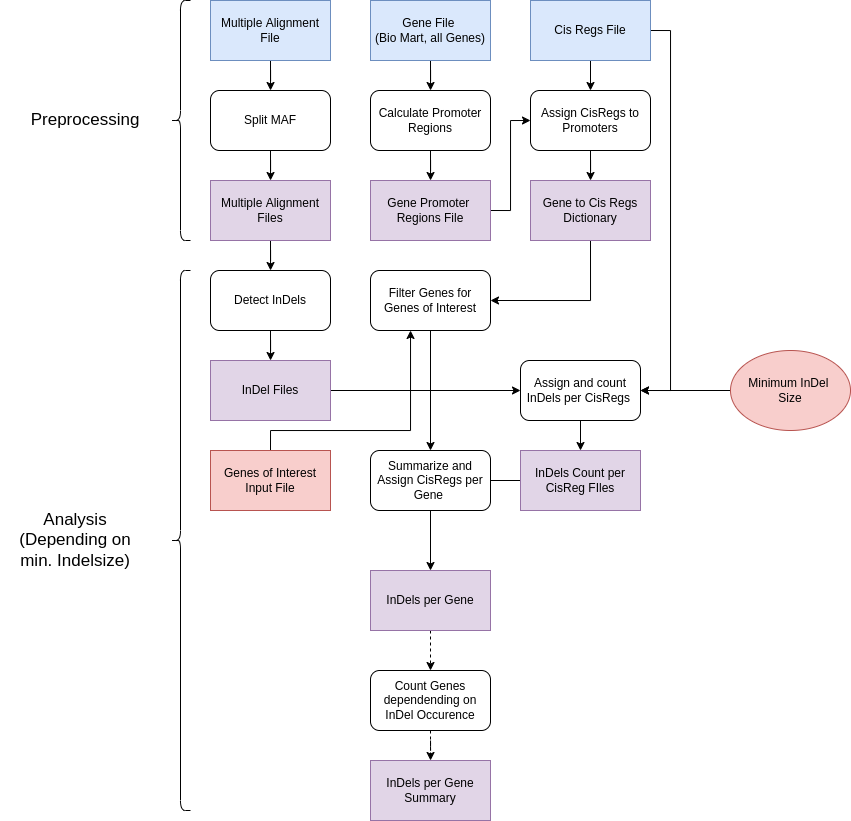

The diagram above was exported from draw.io. Its source (the exported page's mxGraphModel, read from the mxfile embedded in the PNG):
<mxGraphModel dx="1663" dy="517" grid="1" gridSize="10" guides="1" tooltips="1" connect="1" arrows="1" fold="1" page="1" pageScale="1" pageWidth="850" pageHeight="1100" math="0" shadow="0">
  <root>
    <mxCell id="0" />
    <mxCell id="1" parent="0" />
    <mxCell id="C-M_v3EFg0aEwxc-bYNf-17" style="edgeStyle=orthogonalEdgeStyle;rounded=0;orthogonalLoop=1;jettySize=auto;html=1;exitX=0.5;exitY=1;exitDx=0;exitDy=0;" parent="1" source="C-M_v3EFg0aEwxc-bYNf-2" target="C-M_v3EFg0aEwxc-bYNf-3" edge="1">
      <mxGeometry relative="1" as="geometry" />
    </mxCell>
    <mxCell id="C-M_v3EFg0aEwxc-bYNf-2" value="Split MAF" style="rounded=1;whiteSpace=wrap;html=1;" parent="1" vertex="1">
      <mxGeometry x="140" y="300" width="120" height="60" as="geometry" />
    </mxCell>
    <mxCell id="C-M_v3EFg0aEwxc-bYNf-22" style="edgeStyle=orthogonalEdgeStyle;rounded=0;orthogonalLoop=1;jettySize=auto;html=1;exitX=0.5;exitY=1;exitDx=0;exitDy=0;" parent="1" source="C-M_v3EFg0aEwxc-bYNf-3" target="C-M_v3EFg0aEwxc-bYNf-21" edge="1">
      <mxGeometry relative="1" as="geometry" />
    </mxCell>
    <mxCell id="C-M_v3EFg0aEwxc-bYNf-3" value="Multiple Alignment Files" style="rounded=0;whiteSpace=wrap;html=1;fillColor=#e1d5e7;strokeColor=#9673a6;" parent="1" vertex="1">
      <mxGeometry x="140" y="390" width="120" height="60" as="geometry" />
    </mxCell>
    <mxCell id="C-M_v3EFg0aEwxc-bYNf-16" style="edgeStyle=orthogonalEdgeStyle;rounded=0;orthogonalLoop=1;jettySize=auto;html=1;exitX=0.5;exitY=1;exitDx=0;exitDy=0;" parent="1" source="C-M_v3EFg0aEwxc-bYNf-4" target="C-M_v3EFg0aEwxc-bYNf-2" edge="1">
      <mxGeometry relative="1" as="geometry" />
    </mxCell>
    <mxCell id="C-M_v3EFg0aEwxc-bYNf-4" value="Multiple Alignment File" style="rounded=0;whiteSpace=wrap;html=1;fillColor=#dae8fc;strokeColor=#6c8ebf;" parent="1" vertex="1">
      <mxGeometry x="140" y="210" width="120" height="60" as="geometry" />
    </mxCell>
    <mxCell id="C-M_v3EFg0aEwxc-bYNf-12" style="edgeStyle=orthogonalEdgeStyle;rounded=0;orthogonalLoop=1;jettySize=auto;html=1;exitX=1;exitY=0.5;exitDx=0;exitDy=0;entryX=0;entryY=0.5;entryDx=0;entryDy=0;" parent="1" source="C-M_v3EFg0aEwxc-bYNf-5" target="C-M_v3EFg0aEwxc-bYNf-10" edge="1">
      <mxGeometry relative="1" as="geometry" />
    </mxCell>
    <mxCell id="C-M_v3EFg0aEwxc-bYNf-5" value="Gene Promoter&amp;nbsp;&lt;br&gt;Regions File" style="rounded=0;whiteSpace=wrap;html=1;fillColor=#e1d5e7;strokeColor=#9673a6;" parent="1" vertex="1">
      <mxGeometry x="300" y="390" width="120" height="60" as="geometry" />
    </mxCell>
    <mxCell id="C-M_v3EFg0aEwxc-bYNf-14" style="edgeStyle=orthogonalEdgeStyle;rounded=0;orthogonalLoop=1;jettySize=auto;html=1;exitX=0.5;exitY=1;exitDx=0;exitDy=0;" parent="1" source="C-M_v3EFg0aEwxc-bYNf-6" target="C-M_v3EFg0aEwxc-bYNf-8" edge="1">
      <mxGeometry relative="1" as="geometry" />
    </mxCell>
    <mxCell id="C-M_v3EFg0aEwxc-bYNf-6" value="Gene File &lt;br&gt;(Bio Mart, all Genes)" style="rounded=0;whiteSpace=wrap;html=1;fillColor=#dae8fc;strokeColor=#6c8ebf;" parent="1" vertex="1">
      <mxGeometry x="300" y="210" width="120" height="60" as="geometry" />
    </mxCell>
    <mxCell id="C-M_v3EFg0aEwxc-bYNf-7" value="&lt;font style=&quot;font-size: 17px&quot;&gt;Preprocessing&lt;/font&gt;" style="text;html=1;strokeColor=none;fillColor=none;align=center;verticalAlign=middle;whiteSpace=wrap;rounded=0;" parent="1" vertex="1">
      <mxGeometry x="-5" y="320" width="40" height="20" as="geometry" />
    </mxCell>
    <mxCell id="C-M_v3EFg0aEwxc-bYNf-15" style="edgeStyle=orthogonalEdgeStyle;rounded=0;orthogonalLoop=1;jettySize=auto;html=1;exitX=0.5;exitY=1;exitDx=0;exitDy=0;" parent="1" source="C-M_v3EFg0aEwxc-bYNf-8" target="C-M_v3EFg0aEwxc-bYNf-5" edge="1">
      <mxGeometry relative="1" as="geometry" />
    </mxCell>
    <mxCell id="C-M_v3EFg0aEwxc-bYNf-8" value="Calculate Promoter&lt;br&gt;Regions" style="rounded=1;whiteSpace=wrap;html=1;" parent="1" vertex="1">
      <mxGeometry x="300" y="300" width="120" height="60" as="geometry" />
    </mxCell>
    <mxCell id="C-M_v3EFg0aEwxc-bYNf-19" style="edgeStyle=orthogonalEdgeStyle;rounded=0;orthogonalLoop=1;jettySize=auto;html=1;exitX=0.5;exitY=1;exitDx=0;exitDy=0;entryX=0.5;entryY=0;entryDx=0;entryDy=0;" parent="1" source="C-M_v3EFg0aEwxc-bYNf-9" target="C-M_v3EFg0aEwxc-bYNf-10" edge="1">
      <mxGeometry relative="1" as="geometry" />
    </mxCell>
    <mxCell id="C-M_v3EFg0aEwxc-bYNf-33" style="edgeStyle=orthogonalEdgeStyle;rounded=0;orthogonalLoop=1;jettySize=auto;html=1;exitX=1;exitY=0.5;exitDx=0;exitDy=0;entryX=1;entryY=0.5;entryDx=0;entryDy=0;" parent="1" source="C-M_v3EFg0aEwxc-bYNf-9" target="C-M_v3EFg0aEwxc-bYNf-25" edge="1">
      <mxGeometry relative="1" as="geometry" />
    </mxCell>
    <mxCell id="C-M_v3EFg0aEwxc-bYNf-9" value="Cis Regs File" style="rounded=0;whiteSpace=wrap;html=1;fillColor=#dae8fc;strokeColor=#6c8ebf;" parent="1" vertex="1">
      <mxGeometry x="460" y="210" width="120" height="60" as="geometry" />
    </mxCell>
    <mxCell id="C-M_v3EFg0aEwxc-bYNf-18" style="edgeStyle=orthogonalEdgeStyle;rounded=0;orthogonalLoop=1;jettySize=auto;html=1;exitX=0.5;exitY=1;exitDx=0;exitDy=0;" parent="1" source="C-M_v3EFg0aEwxc-bYNf-10" target="C-M_v3EFg0aEwxc-bYNf-13" edge="1">
      <mxGeometry relative="1" as="geometry" />
    </mxCell>
    <mxCell id="C-M_v3EFg0aEwxc-bYNf-10" value="Assign CisRegs to Promoters" style="rounded=1;whiteSpace=wrap;html=1;" parent="1" vertex="1">
      <mxGeometry x="460" y="300" width="120" height="60" as="geometry" />
    </mxCell>
    <mxCell id="C-M_v3EFg0aEwxc-bYNf-62" style="edgeStyle=orthogonalEdgeStyle;rounded=0;orthogonalLoop=1;jettySize=auto;html=1;exitX=0.5;exitY=1;exitDx=0;exitDy=0;entryX=1;entryY=0.5;entryDx=0;entryDy=0;" parent="1" source="C-M_v3EFg0aEwxc-bYNf-13" target="C-M_v3EFg0aEwxc-bYNf-61" edge="1">
      <mxGeometry relative="1" as="geometry" />
    </mxCell>
    <mxCell id="C-M_v3EFg0aEwxc-bYNf-13" value="Gene to Cis Regs&lt;br&gt;Dictionary" style="rounded=0;whiteSpace=wrap;html=1;fillColor=#e1d5e7;strokeColor=#9673a6;" parent="1" vertex="1">
      <mxGeometry x="460" y="390" width="120" height="60" as="geometry" />
    </mxCell>
    <mxCell id="C-M_v3EFg0aEwxc-bYNf-24" style="edgeStyle=orthogonalEdgeStyle;rounded=0;orthogonalLoop=1;jettySize=auto;html=1;exitX=0.5;exitY=1;exitDx=0;exitDy=0;" parent="1" source="C-M_v3EFg0aEwxc-bYNf-21" target="C-M_v3EFg0aEwxc-bYNf-23" edge="1">
      <mxGeometry relative="1" as="geometry" />
    </mxCell>
    <mxCell id="C-M_v3EFg0aEwxc-bYNf-21" value="Detect InDels" style="rounded=1;whiteSpace=wrap;html=1;" parent="1" vertex="1">
      <mxGeometry x="140" y="480" width="120" height="60" as="geometry" />
    </mxCell>
    <mxCell id="C-M_v3EFg0aEwxc-bYNf-29" style="edgeStyle=orthogonalEdgeStyle;rounded=0;orthogonalLoop=1;jettySize=auto;html=1;exitX=1;exitY=0.5;exitDx=0;exitDy=0;" parent="1" source="C-M_v3EFg0aEwxc-bYNf-23" target="C-M_v3EFg0aEwxc-bYNf-25" edge="1">
      <mxGeometry relative="1" as="geometry" />
    </mxCell>
    <mxCell id="C-M_v3EFg0aEwxc-bYNf-23" value="InDel Files" style="rounded=0;whiteSpace=wrap;html=1;fillColor=#e1d5e7;strokeColor=#9673a6;" parent="1" vertex="1">
      <mxGeometry x="140" y="570" width="120" height="60" as="geometry" />
    </mxCell>
    <mxCell id="C-M_v3EFg0aEwxc-bYNf-35" style="edgeStyle=orthogonalEdgeStyle;rounded=0;orthogonalLoop=1;jettySize=auto;html=1;exitX=0.5;exitY=1;exitDx=0;exitDy=0;entryX=0.5;entryY=0;entryDx=0;entryDy=0;" parent="1" source="C-M_v3EFg0aEwxc-bYNf-25" edge="1">
      <mxGeometry relative="1" as="geometry">
        <mxPoint x="510" y="660" as="targetPoint" />
      </mxGeometry>
    </mxCell>
    <mxCell id="C-M_v3EFg0aEwxc-bYNf-25" value="Assign and count InDels per CisRegs&amp;nbsp;" style="rounded=1;whiteSpace=wrap;html=1;" parent="1" vertex="1">
      <mxGeometry x="450" y="570" width="120" height="60" as="geometry" />
    </mxCell>
    <mxCell id="C-M_v3EFg0aEwxc-bYNf-27" value="&lt;font style=&quot;font-size: 17px&quot;&gt;Analysis (Depending on min. Indelsize)&lt;/font&gt;" style="text;html=1;strokeColor=none;fillColor=none;align=center;verticalAlign=middle;whiteSpace=wrap;rounded=0;" parent="1" vertex="1">
      <mxGeometry x="-70" y="740" width="150" height="20" as="geometry" />
    </mxCell>
    <mxCell id="C-M_v3EFg0aEwxc-bYNf-43" style="edgeStyle=orthogonalEdgeStyle;rounded=0;orthogonalLoop=1;jettySize=auto;html=1;" parent="1" source="C-M_v3EFg0aEwxc-bYNf-37" edge="1">
      <mxGeometry relative="1" as="geometry">
        <mxPoint x="410" y="690" as="targetPoint" />
      </mxGeometry>
    </mxCell>
    <mxCell id="C-M_v3EFg0aEwxc-bYNf-37" value="InDels Count per CisReg FIles" style="rounded=0;whiteSpace=wrap;html=1;glass=0;fillColor=#e1d5e7;strokeColor=#9673a6;" parent="1" vertex="1">
      <mxGeometry x="450" y="660" width="120" height="60" as="geometry" />
    </mxCell>
    <mxCell id="C-M_v3EFg0aEwxc-bYNf-38" value="" style="shape=curlyBracket;whiteSpace=wrap;html=1;rounded=1;" parent="1" vertex="1">
      <mxGeometry x="100" y="210" width="20" height="240" as="geometry" />
    </mxCell>
    <mxCell id="C-M_v3EFg0aEwxc-bYNf-39" value="" style="shape=curlyBracket;whiteSpace=wrap;html=1;rounded=1;" parent="1" vertex="1">
      <mxGeometry x="100" y="480" width="20" height="540" as="geometry" />
    </mxCell>
    <mxCell id="C-M_v3EFg0aEwxc-bYNf-64" style="edgeStyle=orthogonalEdgeStyle;rounded=0;orthogonalLoop=1;jettySize=auto;html=1;exitX=0.5;exitY=0;exitDx=0;exitDy=0;" parent="1" source="C-M_v3EFg0aEwxc-bYNf-45" target="C-M_v3EFg0aEwxc-bYNf-61" edge="1">
      <mxGeometry relative="1" as="geometry">
        <Array as="points">
          <mxPoint x="200" y="640" />
          <mxPoint x="340" y="640" />
        </Array>
      </mxGeometry>
    </mxCell>
    <mxCell id="C-M_v3EFg0aEwxc-bYNf-45" value="Genes of Interest Input File" style="rounded=0;whiteSpace=wrap;html=1;fillColor=#f8cecc;strokeColor=#b85450;" parent="1" vertex="1">
      <mxGeometry x="140" y="660" width="120" height="60" as="geometry" />
    </mxCell>
    <mxCell id="C-M_v3EFg0aEwxc-bYNf-52" style="edgeStyle=orthogonalEdgeStyle;rounded=0;orthogonalLoop=1;jettySize=auto;html=1;exitX=0.5;exitY=1;exitDx=0;exitDy=0;" parent="1" source="C-M_v3EFg0aEwxc-bYNf-46" target="C-M_v3EFg0aEwxc-bYNf-51" edge="1">
      <mxGeometry relative="1" as="geometry" />
    </mxCell>
    <mxCell id="C-M_v3EFg0aEwxc-bYNf-46" value="Summarize and Assign CisRegs per Gene&amp;nbsp;" style="rounded=1;whiteSpace=wrap;html=1;" parent="1" vertex="1">
      <mxGeometry x="300" y="660" width="120" height="60" as="geometry" />
    </mxCell>
    <mxCell id="C-M_v3EFg0aEwxc-bYNf-50" style="edgeStyle=orthogonalEdgeStyle;rounded=0;orthogonalLoop=1;jettySize=auto;html=1;exitX=0;exitY=0.5;exitDx=0;exitDy=0;" parent="1" source="C-M_v3EFg0aEwxc-bYNf-49" target="C-M_v3EFg0aEwxc-bYNf-25" edge="1">
      <mxGeometry relative="1" as="geometry" />
    </mxCell>
    <mxCell id="C-M_v3EFg0aEwxc-bYNf-49" value="Minimum InDel &lt;br&gt;Size" style="ellipse;whiteSpace=wrap;html=1;rounded=0;glass=0;fillColor=#f8cecc;strokeColor=#b85450;" parent="1" vertex="1">
      <mxGeometry x="660" y="560" width="120" height="80" as="geometry" />
    </mxCell>
    <mxCell id="C-M_v3EFg0aEwxc-bYNf-57" style="edgeStyle=orthogonalEdgeStyle;rounded=0;orthogonalLoop=1;jettySize=auto;html=1;exitX=0.5;exitY=1;exitDx=0;exitDy=0;entryX=0.5;entryY=0;entryDx=0;entryDy=0;dashed=1;" parent="1" source="C-M_v3EFg0aEwxc-bYNf-51" target="C-M_v3EFg0aEwxc-bYNf-56" edge="1">
      <mxGeometry relative="1" as="geometry" />
    </mxCell>
    <mxCell id="C-M_v3EFg0aEwxc-bYNf-51" value="InDels per Gene" style="rounded=0;whiteSpace=wrap;html=1;glass=0;fillColor=#e1d5e7;strokeColor=#9673a6;" parent="1" vertex="1">
      <mxGeometry x="300" y="780" width="120" height="60" as="geometry" />
    </mxCell>
    <mxCell id="C-M_v3EFg0aEwxc-bYNf-55" value="InDels per Gene Summary" style="rounded=0;whiteSpace=wrap;html=1;glass=0;fillColor=#e1d5e7;strokeColor=#9673a6;" parent="1" vertex="1">
      <mxGeometry x="300" y="970" width="120" height="60" as="geometry" />
    </mxCell>
    <mxCell id="C-M_v3EFg0aEwxc-bYNf-58" style="edgeStyle=orthogonalEdgeStyle;rounded=0;orthogonalLoop=1;jettySize=auto;html=1;exitX=0.5;exitY=1;exitDx=0;exitDy=0;dashed=1;" parent="1" source="C-M_v3EFg0aEwxc-bYNf-56" target="C-M_v3EFg0aEwxc-bYNf-55" edge="1">
      <mxGeometry relative="1" as="geometry" />
    </mxCell>
    <mxCell id="C-M_v3EFg0aEwxc-bYNf-56" value="Count Genes dependending on InDel Occurence" style="rounded=1;whiteSpace=wrap;html=1;glass=0;" parent="1" vertex="1">
      <mxGeometry x="300" y="880" width="120" height="60" as="geometry" />
    </mxCell>
    <mxCell id="C-M_v3EFg0aEwxc-bYNf-66" style="edgeStyle=orthogonalEdgeStyle;rounded=0;orthogonalLoop=1;jettySize=auto;html=1;exitX=0.5;exitY=1;exitDx=0;exitDy=0;entryX=0.5;entryY=0;entryDx=0;entryDy=0;" parent="1" source="C-M_v3EFg0aEwxc-bYNf-61" target="C-M_v3EFg0aEwxc-bYNf-46" edge="1">
      <mxGeometry relative="1" as="geometry" />
    </mxCell>
    <mxCell id="C-M_v3EFg0aEwxc-bYNf-61" value="Filter Genes for Genes of Interest" style="rounded=1;whiteSpace=wrap;html=1;glass=0;" parent="1" vertex="1">
      <mxGeometry x="300" y="480" width="120" height="60" as="geometry" />
    </mxCell>
  </root>
</mxGraphModel>